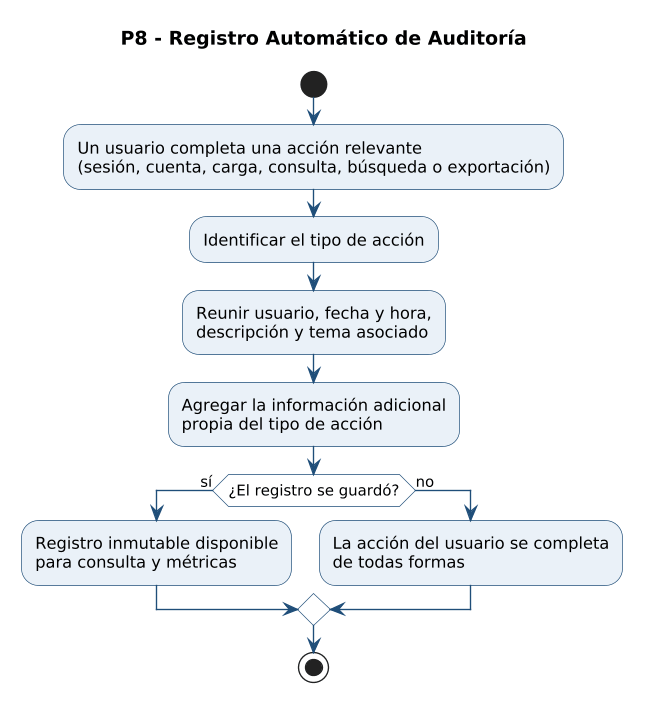

The diagram above was rendered by PlantUML. Its source (embedded in the PNG):
@startuml
skinparam backgroundColor white
skinparam dpi 130
skinparam shadowing false
skinparam ArrowColor #1F4E79
skinparam activity {
  BackgroundColor #EAF1F8
  BorderColor #1F4E79
  DiamondBackgroundColor #FFFFFF
  DiamondBorderColor #1F4E79
}
skinparam swimlane {
  BorderColor #1F4E79
  TitleFontColor #1F4E79
  TitleFontSize 15
}
skinparam note {
  BackgroundColor #FFF8E1
  BorderColor #B7791F
}
title P8 - Registro Automático de Auditoría
start
:Un usuario completa una acción relevante\n(sesión, cuenta, carga, consulta, búsqueda o exportación);
:Identificar el tipo de acción;
:Reunir usuario, fecha y hora,\ndescripción y tema asociado;
:Agregar la información adicional\npropia del tipo de acción;
if (¿El registro se guardó?) then (sí)
  :Registro inmutable disponible\npara consulta y métricas;
else (no)
  :La acción del usuario se completa\nde todas formas;
endif
stop
@enduml